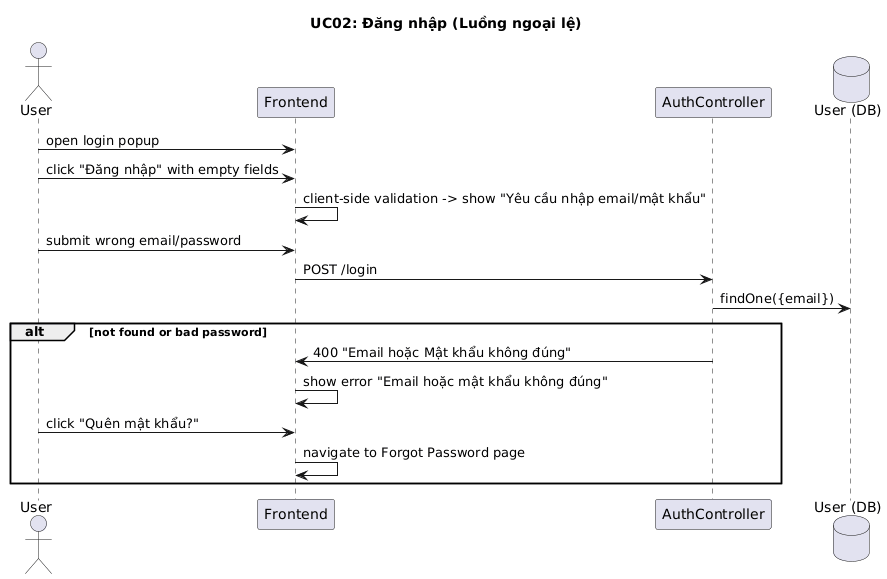

The diagram above was rendered by PlantUML. Its source (embedded in the PNG):
@startuml
title UC02: Đăng nhập (Luồng ngoại lệ)

actor User
participant Frontend
participant AuthController
database UserDB as "User (DB)"

User -> Frontend: open login popup
User -> Frontend: click "Đăng nhập" with empty fields
Frontend -> Frontend: client-side validation -> show "Yêu cầu nhập email/mật khẩu"

User -> Frontend: submit wrong email/password
Frontend -> AuthController: POST /login
AuthController -> UserDB: findOne({email})
alt not found or bad password
  AuthController -> Frontend: 400 "Email hoặc Mật khẩu không đúng"
  Frontend -> Frontend: show error "Email hoặc mật khẩu không đúng"
  
    User -> Frontend: click "Quên mật khẩu?"
    Frontend -> Frontend: navigate to Forgot Password page
end
@enduml